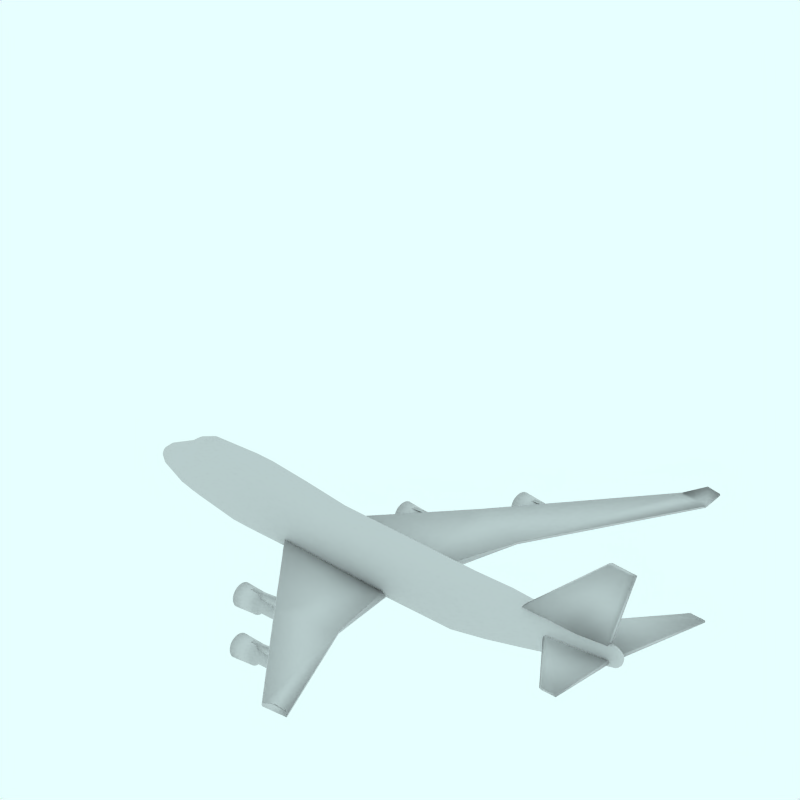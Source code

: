 # Source: Boeing_747_400F.blend  (saved by Blender 2.49.2; exported with 4.5.12 LTS)
import bpy
from mathutils import Matrix  # noqa: F401  (used for matrix-valued properties, if any)

bpy.ops.wm.read_factory_settings(use_empty=True)
scene = bpy.context.scene
scene.name = 'Scene'

# ---- collections
col_collection_1 = bpy.data.collections.new('Collection 1'); scene.collection.children.link(col_collection_1)
col_collection_2 = bpy.data.collections.new('Collection 2'); scene.collection.children.link(col_collection_2)
col_collection_2.hide_render = True
col_collection_2.hide_viewport = True
col_collection_3 = bpy.data.collections.new('Collection 3'); scene.collection.children.link(col_collection_3)
col_collection_3.hide_render = True
col_collection_3.hide_viewport = True
col_collection_4 = bpy.data.collections.new('Collection 4'); scene.collection.children.link(col_collection_4)
col_collection_4.hide_render = True
col_collection_4.hide_viewport = True

# ---- materials (node trees are filled in below, after node groups)
mat_transparent = bpy.data.materials.new('Transparent')
mat_transparent.alpha_threshold = 0.0
mat_transparent.preview_render_type = 'FLAT'
mat_transparent.roughness = 0.5

# ---- material node trees

# ---- world
world_world = bpy.data.worlds.new('World'); scene.world = world_world
world_world.color = (0.9059, 1.0, 1.0)
world_world.use_sun_shadow = False
world_world.sun_shadow_jitter_overblur = 0.0
world_world.cycles.sampling_method = 'MANUAL'
world_world.cycles.sample_map_resolution = 256

# ---- cameras
cam_camera_001 = bpy.data.cameras.new('Camera.001')
cam_camera_001.type = 'ORTHO'
cam_camera_001.passepartout_alpha = 0.2
cam_camera_001.clip_end = 100.0
cam_camera_001.lens = 35.0
cam_camera_001.ortho_scale = 12.0
cam_camera_001.display_size = 5.91
cam_camera_001.show_passepartout = False
cam_camera_001.show_safe_areas = True
cam_camera_001.dof.focus_distance = 0.0
cam_camera_001.dof.aperture_fstop = 128.0

# ---- lights
light_lamp = bpy.data.lights.new('Lamp', 'SUN')
light_lamp.transmission_factor = 0.0
light_lamp.angle = 1.571
light_lamp.energy = 0.028
light_lamp.shadow_buffer_clip_start = 0.5
light_lamp.shadow_soft_size = 1.0
light_lamp.shadow_cascade_max_distance = 1000.0
light_lamp.cycles.use_multiple_importance_sampling = False

# ---- meshes
me_cube_004 = bpy.data.meshes.new('Cube.004')
me_cube_004.from_pydata([(0.9529, 3.01, 0.3991), (-0.3163, 3.01, 0.2224), (0.9529, 3.01, 0.4663), (-0.3163, 3.01, 0.3983), (0.9529, 2.951, 0.3991), (-0.3163, 2.951, 0.2224), (0.9529, 2.951, 0.4663), (-0.3163, 2.951, 0.3983), (0.4198, 3.01, 0.2224), (0.4198, 3.01, 0.4663), (0.4198, 2.951, 0.2224), (0.4198, 2.951, 0.4663)], [], [(4, 0, 2, 6), (7, 3, 1, 5), (0, 8, 9, 2), (8, 1, 3, 9), (8, 0, 4, 10), (10, 5, 1, 8), (7, 11, 9, 3), (11, 6, 2, 9)])
me_cube_004.polygons.foreach_set('use_smooth', [True] * 8)
me_cube_004.use_remesh_preserve_volume = False
me_cube_004.use_remesh_preserve_attributes = False
me_cube_004.use_mirror_vertex_groups = False
me_cube_004.update()
me_cube_003 = bpy.data.meshes.new('Cube.003')
me_cube_003.from_pydata([(-0.3045, 1.743, 0.27), (-1.574, 1.743, 0.09332), (-0.3045, 1.743, 0.3372), (-1.574, 1.743, 0.2692), (-0.3045, 1.684, 0.27), (-1.574, 1.684, 0.09332), (-0.3045, 1.684, 0.3372), (-1.574, 1.684, 0.2692), (-0.8375, 1.743, 0.09332), (-0.8375, 1.743, 0.3372), (-0.8375, 1.684, 0.09332), (-0.8375, 1.684, 0.3372)], [], [(4, 0, 2, 6), (7, 3, 1, 5), (0, 8, 9, 2), (8, 1, 3, 9), (8, 0, 4, 10), (10, 5, 1, 8), (7, 11, 9, 3), (11, 6, 2, 9)])
me_cube_003.polygons.foreach_set('use_smooth', [True] * 8)
me_cube_003.use_remesh_preserve_volume = False
me_cube_003.use_remesh_preserve_attributes = False
me_cube_003.use_mirror_vertex_groups = False
me_cube_003.update()
me_cylinder_002 = bpy.data.meshes.new('Cylinder.002')
me_cylinder_002.from_pydata([(-0.1268, 3.086, -0.4307), (-0.1089, 3.065, -0.4307), (-0.0956, 3.04, -0.4307), (-0.08741, 3.013, -0.4307), (-0.08464, 2.985, -0.4307), (-0.08741, 2.956, -0.4307), (-0.0956, 2.929, -0.4307), (-0.1089, 2.905, -0.4307), (-0.1268, 2.883, -0.4307), (-0.1486, 2.865, -0.4307), (-0.1735, 2.852, -0.4307), (-0.2005, 2.843, -0.4307), (-0.2286, 2.841, -0.4307), (-0.2567, 2.843, -0.4307), (-0.2837, 2.852, -0.4307), (-0.3086, 2.865, -0.4307), (-0.3305, 2.883, -0.4307), (-0.3484, 2.905, -0.4307), (-0.3617, 2.929, -0.4307), (-0.3699, 2.956, -0.4307), (-0.3726, 2.985, -0.4307), (-0.3699, 3.013, -0.4307), (-0.3617, 3.04, -0.4307), (-0.3484, 3.065, -0.4307), (-0.3305, 3.086, -0.4307), (-0.3086, 3.104, -0.4307), (-0.2837, 3.118, -0.4307), (-0.2567, 3.126, -0.4307), (-0.2286, 3.129, -0.4307), (-0.2005, 3.126, -0.4307), (-0.1735, 3.118, -0.4307), (-0.1486, 3.104, -0.4307), (-0.124, 3.055, 0.3995), (-0.1115, 3.04, 0.3995), (-0.1023, 3.023, 0.3995), (-0.09659, 3.004, 0.3995), (-0.09467, 2.985, 0.3995), (-0.09659, 2.965, 0.3995), (-0.1023, 2.946, 0.3995), (-0.1115, 2.929, 0.3995), (-0.124, 2.914, 0.3995), (-0.1391, 2.901, 0.3995), (-0.1564, 2.892, 0.3995), (-0.1752, 2.887, 0.3995), (-0.1947, 2.885, 0.3995), (-0.2142, 2.887, 0.3995), (-0.2329, 2.892, 0.3995), (-0.2502, 2.901, 0.3995), (-0.2654, 2.914, 0.3995), (-0.2778, 2.929, 0.3995), (-0.2871, 2.946, 0.3995), (-0.2927, 2.965, 0.3995), (-0.2947, 2.985, 0.3995), (-0.2927, 3.004, 0.3995), (-0.2871, 3.023, 0.3995), (-0.2778, 3.04, 0.3995), (-0.2654, 3.055, 0.3995), (-0.2502, 3.068, 0.3995), (-0.2329, 3.077, 0.3995), (-0.2142, 3.083, 0.3995), (-0.1947, 3.085, 0.3995), (-0.1752, 3.083, 0.3995), (-0.1564, 3.077, 0.3995), (-0.1391, 3.068, 0.3995), (-0.1947, 2.985, 0.5693), (-0.07898, 3.085, -0.03568), (-0.1014, 3.112, -0.03568), (-0.06234, 3.053, -0.03568), (-0.0521, 3.02, -0.03568), (-0.04864, 2.985, -0.03568), (-0.0521, 2.949, -0.03568), (-0.06234, 2.916, -0.03568), (-0.07898, 2.885, -0.03568), (-0.1014, 2.857, -0.03568), (-0.1286, 2.835, -0.03568), (-0.1598, 2.818, -0.03568), (-0.1935, 2.808, -0.03568), (-0.2286, 2.805, -0.03568), (-0.2638, 2.808, -0.03568), (-0.2975, 2.818, -0.03568), (-0.3286, 2.835, -0.03568), (-0.3559, 2.857, -0.03568), (-0.3783, 2.885, -0.03568), (-0.3949, 2.916, -0.03568), (-0.4052, 2.949, -0.03568), (-0.4086, 2.985, -0.03568), (-0.4052, 3.02, -0.03568), (-0.3949, 3.053, -0.03568), (-0.3783, 3.085, -0.03568), (-0.3559, 3.112, -0.03568), (-0.3286, 3.134, -0.03568), (-0.2975, 3.151, -0.03568), (-0.2638, 3.161, -0.03568), (-0.2286, 3.165, -0.03568), (-0.1935, 3.161, -0.03568), (-0.1598, 3.151, -0.03568), (-0.1286, 3.134, -0.03568), (-0.1221, 3.051, 0.009697), (-0.137, 3.069, 0.009697), (-0.111, 3.031, 0.009697), (-0.1042, 3.008, 0.009697), (-0.1018, 2.985, 0.009697), (-0.1042, 2.961, 0.009697), (-0.111, 2.939, 0.009697), (-0.1221, 2.918, 0.009697), (-0.137, 2.9, 0.009697), (-0.1552, 2.885, 0.009697), (-0.1759, 2.874, 0.009697), (-0.1984, 2.867, 0.009697), (-0.2218, 2.865, 0.009697), (-0.2453, 2.867, 0.009697), (-0.2678, 2.874, 0.009697), (-0.2885, 2.885, 0.009697), (-0.3067, 2.9, 0.009697), (-0.3216, 2.918, 0.009697), (-0.3327, 2.939, 0.009697), (-0.3395, 2.961, 0.009697), (-0.3418, 2.985, 0.009697), (-0.3395, 3.008, 0.009697), (-0.3327, 3.031, 0.009697), (-0.3216, 3.051, 0.009697), (-0.3067, 3.069, 0.009697), (-0.2885, 3.084, 0.009697), (-0.2678, 3.095, 0.009697), (-0.2453, 3.102, 0.009697), (-0.2218, 3.105, 0.009697), (-0.1984, 3.102, 0.009697), (-0.1759, 3.095, 0.009697), (-0.1552, 3.084, 0.009697), (-0.06251, 3.096, -0.4267), (-0.08736, 3.126, -0.4267), (-0.04405, 3.061, -0.4267), (-0.03268, 3.024, -0.4267), (-0.02884, 2.985, -0.4267), (-0.03268, 2.946, -0.4267), (-0.04405, 2.908, -0.4267), (-0.06251, 2.874, -0.4267), (-0.08736, 2.843, -0.4267), (-0.1176, 2.818, -0.4267), (-0.1522, 2.8, -0.4267), (-0.1897, 2.789, -0.4267), (-0.2286, 2.785, -0.4267), (-0.2676, 2.789, -0.4267), (-0.3051, 2.8, -0.4267), (-0.3396, 2.818, -0.4267), (-0.3699, 2.843, -0.4267), (-0.3948, 2.874, -0.4267), (-0.4132, 2.908, -0.4267), (-0.4246, 2.946, -0.4267), (-0.4284, 2.985, -0.4267), (-0.4246, 3.024, -0.4267), (-0.4132, 3.061, -0.4267), (-0.3948, 3.096, -0.4267), (-0.3699, 3.126, -0.4267), (-0.3396, 3.151, -0.4267), (-0.3051, 3.169, -0.4267), (-0.2676, 3.181, -0.4267), (-0.2286, 3.184, -0.4267), (-0.1897, 3.181, -0.4267), (-0.1522, 3.169, -0.4267), (-0.1176, 3.151, -0.4267), (-0.2286, 2.985, -0.3868), (-0.1486, 3.104, -0.3868), (-0.1735, 3.118, -0.3868), (-0.2005, 3.126, -0.3868), (-0.2286, 3.129, -0.3868), (-0.2567, 3.126, -0.3868), (-0.2837, 3.118, -0.3868), (-0.3086, 3.104, -0.3868), (-0.3305, 3.086, -0.3868), (-0.3484, 3.065, -0.3868), (-0.3617, 3.04, -0.3868), (-0.3699, 3.013, -0.3868), (-0.3726, 2.985, -0.3868), (-0.3699, 2.956, -0.3868), (-0.3617, 2.929, -0.3868), (-0.3484, 2.905, -0.3868), (-0.3305, 2.883, -0.3868), (-0.3086, 2.865, -0.3868), (-0.2837, 2.852, -0.3868), (-0.2567, 2.843, -0.3868), (-0.2286, 2.841, -0.3868), (-0.2005, 2.843, -0.3868), (-0.1735, 2.852, -0.3868), (-0.1486, 2.865, -0.3868), (-0.1268, 2.883, -0.3868), (-0.1089, 2.905, -0.3868), (-0.0956, 2.929, -0.3868), (-0.08741, 2.956, -0.3868), (-0.08464, 2.985, -0.3868), (-0.08741, 3.013, -0.3868), (-0.0956, 3.04, -0.3868), (-0.1089, 3.065, -0.3868), (-0.1268, 3.086, -0.3868)], [], [(64, 33, 32), (64, 34, 33), (64, 35, 34), (64, 36, 35), (64, 37, 36), (64, 38, 37), (64, 39, 38), (64, 40, 39), (64, 41, 40), (64, 42, 41), (64, 43, 42), (64, 44, 43), (64, 45, 44), (64, 46, 45), (64, 47, 46), (64, 48, 47), (64, 49, 48), (64, 50, 49), (64, 51, 50), (64, 52, 51), (64, 53, 52), (64, 54, 53), (64, 55, 54), (64, 56, 55), (64, 57, 56), (64, 58, 57), (64, 59, 58), (64, 60, 59), (64, 61, 60), (64, 62, 61), (64, 63, 62), (64, 32, 63), (66, 98, 97, 65), (98, 32, 33, 97), (65, 97, 99, 67), (97, 33, 34, 99), (67, 99, 100, 68), (99, 34, 35, 100), (68, 100, 101, 69), (100, 35, 36, 101), (69, 101, 102, 70), (101, 36, 37, 102), (70, 102, 103, 71), (102, 37, 38, 103), (71, 103, 104, 72), (103, 38, 39, 104), (72, 104, 105, 73), (104, 39, 40, 105), (73, 105, 106, 74), (105, 40, 41, 106), (74, 106, 107, 75), (106, 41, 42, 107), (75, 107, 108, 76), (107, 42, 43, 108), (76, 108, 109, 77), (108, 43, 44, 109), (77, 109, 110, 78), (109, 44, 45, 110), (78, 110, 111, 79), (110, 45, 46, 111), (79, 111, 112, 80), (111, 46, 47, 112), (80, 112, 113, 81), (112, 47, 48, 113), (81, 113, 114, 82), (113, 48, 49, 114), (82, 114, 115, 83), (114, 49, 50, 115), (83, 115, 116, 84), (115, 50, 51, 116), (84, 116, 117, 85), (116, 51, 52, 117), (85, 117, 118, 86), (117, 52, 53, 118), (86, 118, 119, 87), (118, 53, 54, 119), (87, 119, 120, 88), (119, 54, 55, 120), (88, 120, 121, 89), (120, 55, 56, 121), (89, 121, 122, 90), (121, 56, 57, 122), (90, 122, 123, 91), (122, 57, 58, 123), (91, 123, 124, 92), (123, 58, 59, 124), (92, 124, 125, 93), (124, 59, 60, 125), (93, 125, 126, 94), (125, 60, 61, 126), (94, 126, 127, 95), (126, 61, 62, 127), (95, 127, 128, 96), (127, 62, 63, 128), (32, 98, 128, 63), (98, 66, 96, 128), (0, 130, 129, 1), (130, 66, 65, 129), (1, 129, 131, 2), (129, 65, 67, 131), (2, 131, 132, 3), (131, 67, 68, 132), (3, 132, 133, 4), (132, 68, 69, 133), (4, 133, 134, 5), (133, 69, 70, 134), (5, 134, 135, 6), (134, 70, 71, 135), (6, 135, 136, 7), (135, 71, 72, 136), (7, 136, 137, 8), (136, 72, 73, 137), (8, 137, 138, 9), (137, 73, 74, 138), (9, 138, 139, 10), (138, 74, 75, 139), (10, 139, 140, 11), (139, 75, 76, 140), (11, 140, 141, 12), (140, 76, 77, 141), (12, 141, 142, 13), (141, 77, 78, 142), (13, 142, 143, 14), (142, 78, 79, 143), (14, 143, 144, 15), (143, 79, 80, 144), (15, 144, 145, 16), (144, 80, 81, 145), (16, 145, 146, 17), (145, 81, 82, 146), (17, 146, 147, 18), (146, 82, 83, 147), (18, 147, 148, 19), (147, 83, 84, 148), (19, 148, 149, 20), (148, 84, 85, 149), (20, 149, 150, 21), (149, 85, 86, 150), (21, 150, 151, 22), (150, 86, 87, 151), (22, 151, 152, 23), (151, 87, 88, 152), (23, 152, 153, 24), (152, 88, 89, 153), (24, 153, 154, 25), (153, 89, 90, 154), (25, 154, 155, 26), (154, 90, 91, 155), (26, 155, 156, 27), (155, 91, 92, 156), (27, 156, 157, 28), (156, 92, 93, 157), (28, 157, 158, 29), (157, 93, 94, 158), (29, 158, 159, 30), (158, 94, 95, 159), (30, 159, 160, 31), (159, 95, 96, 160), (66, 130, 160, 96), (130, 0, 31, 160), (31, 0, 193, 162), (30, 31, 162, 163), (29, 30, 163, 164), (28, 29, 164, 165), (27, 28, 165, 166), (26, 27, 166, 167), (25, 26, 167, 168), (24, 25, 168, 169), (23, 24, 169, 170), (22, 23, 170, 171), (21, 22, 171, 172), (20, 21, 172, 173), (19, 20, 173, 174), (18, 19, 174, 175), (17, 18, 175, 176), (16, 17, 176, 177), (15, 16, 177, 178), (14, 15, 178, 179), (13, 14, 179, 180), (12, 13, 180, 181), (11, 12, 181, 182), (10, 11, 182, 183), (9, 10, 183, 184), (8, 9, 184, 185), (7, 8, 185, 186), (6, 7, 186, 187), (5, 6, 187, 188), (4, 5, 188, 189), (3, 4, 189, 190), (2, 3, 190, 191), (1, 2, 191, 192), (0, 1, 192, 193), (161, 193, 192), (161, 192, 191), (161, 191, 190), (161, 190, 189), (161, 189, 188), (161, 188, 187), (161, 187, 186), (161, 186, 185), (161, 185, 184), (161, 184, 183), (161, 183, 182), (161, 182, 181), (161, 181, 180), (161, 180, 179), (161, 179, 178), (161, 178, 177), (161, 177, 176), (161, 176, 175), (161, 175, 174), (161, 174, 173), (161, 173, 172), (161, 172, 171), (161, 171, 170), (161, 170, 169), (161, 169, 168), (161, 168, 167), (161, 167, 166), (161, 166, 165), (161, 165, 164), (161, 164, 163), (161, 163, 162), (162, 193, 161)])
me_cylinder_002.polygons.foreach_set('use_smooth', [True] * 224)
me_cylinder_002.use_remesh_preserve_volume = False
me_cylinder_002.use_remesh_preserve_attributes = False
me_cylinder_002.use_mirror_vertex_groups = False
me_cylinder_002.update()
me_cylinder_001 = bpy.data.meshes.new('Cylinder.001')
me_cylinder_001.from_pydata([(0.007524, 1.816, -1.636), (0.02543, 1.794, -1.636), (0.03874, 1.769, -1.636), (0.04693, 1.742, -1.636), (0.0497, 1.714, -1.636), (0.04693, 1.686, -1.636), (0.03874, 1.659, -1.636), (0.02543, 1.634, -1.636), (0.007524, 1.612, -1.636), (-0.0143, 1.594, -1.636), (-0.03919, 1.581, -1.636), (-0.06621, 1.573, -1.636), (-0.0943, 1.57, -1.636), (-0.1224, 1.573, -1.636), (-0.1494, 1.581, -1.636), (-0.1743, 1.594, -1.636), (-0.1961, 1.612, -1.636), (-0.214, 1.634, -1.636), (-0.2273, 1.659, -1.636), (-0.2355, 1.686, -1.636), (-0.2383, 1.714, -1.636), (-0.2355, 1.742, -1.636), (-0.2273, 1.769, -1.636), (-0.214, 1.794, -1.636), (-0.1961, 1.816, -1.636), (-0.1743, 1.834, -1.636), (-0.1494, 1.847, -1.636), (-0.1224, 1.855, -1.636), (-0.0943, 1.858, -1.636), (-0.06621, 1.855, -1.636), (-0.03919, 1.847, -1.636), (-0.0143, 1.834, -1.636), (0.01038, 1.785, -0.806), (0.02282, 1.769, -0.806), (0.03206, 1.752, -0.806), (0.03775, 1.733, -0.806), (0.03967, 1.714, -0.806), (0.03775, 1.694, -0.806), (0.03206, 1.676, -0.806), (0.02282, 1.658, -0.806), (0.01038, 1.643, -0.806), (-0.004769, 1.631, -0.806), (-0.02206, 1.621, -0.806), (-0.04082, 1.616, -0.806), (-0.06033, 1.614, -0.806), (-0.07984, 1.616, -0.806), (-0.09859, 1.621, -0.806), (-0.1159, 1.631, -0.806), (-0.131, 1.643, -0.806), (-0.1435, 1.658, -0.806), (-0.1527, 1.676, -0.806), (-0.1584, 1.694, -0.806), (-0.1603, 1.714, -0.806), (-0.1584, 1.733, -0.806), (-0.1527, 1.752, -0.806), (-0.1435, 1.769, -0.806), (-0.131, 1.785, -0.806), (-0.1159, 1.797, -0.806), (-0.0986, 1.806, -0.806), (-0.07984, 1.812, -0.806), (-0.06033, 1.814, -0.806), (-0.04082, 1.812, -0.806), (-0.02206, 1.806, -0.806), (-0.00477, 1.797, -0.806), (-0.06033, 1.714, -0.6362), (0.05537, 1.814, -1.241), (0.03298, 1.841, -1.241), (0.072, 1.783, -1.241), (0.08224, 1.749, -1.241), (0.0857, 1.714, -1.241), (0.08224, 1.679, -1.241), (0.072, 1.645, -1.241), (0.05536, 1.614, -1.241), (0.03298, 1.587, -1.241), (0.005703, 1.564, -1.241), (-0.02542, 1.548, -1.241), (-0.05918, 1.537, -1.241), (-0.0943, 1.534, -1.241), (-0.1294, 1.537, -1.241), (-0.1632, 1.548, -1.241), (-0.1943, 1.564, -1.241), (-0.2216, 1.587, -1.241), (-0.244, 1.614, -1.241), (-0.2606, 1.645, -1.241), (-0.2708, 1.679, -1.241), (-0.2743, 1.714, -1.241), (-0.2708, 1.749, -1.241), (-0.2606, 1.783, -1.241), (-0.244, 1.814, -1.241), (-0.2216, 1.841, -1.241), (-0.1943, 1.864, -1.241), (-0.1632, 1.88, -1.241), (-0.1294, 1.89, -1.241), (-0.0943, 1.894, -1.241), (-0.05918, 1.89, -1.241), (-0.02542, 1.88, -1.241), (0.005703, 1.864, -1.241), (0.01227, 1.781, -1.196), (-0.002652, 1.799, -1.196), (0.02336, 1.76, -1.196), (0.03019, 1.737, -1.196), (0.0325, 1.714, -1.196), (0.03019, 1.69, -1.196), (0.02336, 1.668, -1.196), (0.01227, 1.647, -1.196), (-0.002652, 1.629, -1.196), (-0.02084, 1.614, -1.196), (-0.04158, 1.603, -1.196), (-0.06409, 1.596, -1.196), (-0.0875, 1.594, -1.196), (-0.1109, 1.596, -1.196), (-0.1334, 1.603, -1.196), (-0.1542, 1.614, -1.196), (-0.1724, 1.629, -1.196), (-0.1873, 1.647, -1.196), (-0.1984, 1.668, -1.196), (-0.2052, 1.69, -1.196), (-0.2075, 1.714, -1.196), (-0.2052, 1.737, -1.196), (-0.1984, 1.76, -1.196), (-0.1873, 1.781, -1.196), (-0.1724, 1.799, -1.196), (-0.1542, 1.814, -1.196), (-0.1334, 1.825, -1.196), (-0.1109, 1.832, -1.196), (-0.08751, 1.834, -1.196), (-0.06409, 1.832, -1.196), (-0.04158, 1.825, -1.196), (-0.02084, 1.814, -1.196), (0.07183, 1.825, -1.632), (0.04698, 1.855, -1.632), (0.09029, 1.79, -1.632), (0.1017, 1.753, -1.632), (0.1055, 1.714, -1.632), (0.1017, 1.675, -1.632), (0.09029, 1.637, -1.632), (0.07183, 1.603, -1.632), (0.04698, 1.573, -1.632), (0.0167, 1.548, -1.632), (-0.01784, 1.529, -1.632), (-0.05532, 1.518, -1.632), (-0.0943, 1.514, -1.632), (-0.1333, 1.518, -1.632), (-0.1708, 1.529, -1.632), (-0.2053, 1.548, -1.632), (-0.2356, 1.573, -1.632), (-0.2604, 1.603, -1.632), (-0.2789, 1.637, -1.632), (-0.2903, 1.675, -1.632), (-0.2941, 1.714, -1.632), (-0.2903, 1.753, -1.632), (-0.2789, 1.79, -1.632), (-0.2604, 1.825, -1.632), (-0.2356, 1.855, -1.632), (-0.2053, 1.88, -1.632), (-0.1708, 1.898, -1.632), (-0.1333, 1.91, -1.632), (-0.0943, 1.914, -1.632), (-0.05532, 1.91, -1.632), (-0.01784, 1.898, -1.632), (0.0167, 1.88, -1.632), (-0.0943, 1.714, -1.592), (-0.0143, 1.834, -1.592), (-0.03919, 1.847, -1.592), (-0.06621, 1.855, -1.592), (-0.0943, 1.858, -1.592), (-0.1224, 1.855, -1.592), (-0.1494, 1.847, -1.592), (-0.1743, 1.834, -1.592), (-0.1961, 1.816, -1.592), (-0.214, 1.794, -1.592), (-0.2273, 1.769, -1.592), (-0.2355, 1.742, -1.592), (-0.2383, 1.714, -1.592), (-0.2355, 1.686, -1.592), (-0.2273, 1.659, -1.592), (-0.214, 1.634, -1.592), (-0.1961, 1.612, -1.592), (-0.1743, 1.594, -1.592), (-0.1494, 1.581, -1.592), (-0.1224, 1.573, -1.592), (-0.0943, 1.57, -1.592), (-0.06621, 1.573, -1.592), (-0.03919, 1.581, -1.592), (-0.0143, 1.594, -1.592), (0.007524, 1.612, -1.592), (0.02543, 1.634, -1.592), (0.03874, 1.659, -1.592), (0.04693, 1.686, -1.592), (0.0497, 1.714, -1.592), (0.04693, 1.742, -1.592), (0.03874, 1.769, -1.592), (0.02543, 1.794, -1.592), (0.007524, 1.816, -1.592)], [], [(64, 33, 32), (64, 34, 33), (64, 35, 34), (64, 36, 35), (64, 37, 36), (64, 38, 37), (64, 39, 38), (64, 40, 39), (64, 41, 40), (64, 42, 41), (64, 43, 42), (64, 44, 43), (64, 45, 44), (64, 46, 45), (64, 47, 46), (64, 48, 47), (64, 49, 48), (64, 50, 49), (64, 51, 50), (64, 52, 51), (64, 53, 52), (64, 54, 53), (64, 55, 54), (64, 56, 55), (64, 57, 56), (64, 58, 57), (64, 59, 58), (64, 60, 59), (64, 61, 60), (64, 62, 61), (64, 63, 62), (64, 32, 63), (66, 98, 97, 65), (98, 32, 33, 97), (65, 97, 99, 67), (97, 33, 34, 99), (67, 99, 100, 68), (99, 34, 35, 100), (68, 100, 101, 69), (100, 35, 36, 101), (69, 101, 102, 70), (101, 36, 37, 102), (70, 102, 103, 71), (102, 37, 38, 103), (71, 103, 104, 72), (103, 38, 39, 104), (72, 104, 105, 73), (104, 39, 40, 105), (73, 105, 106, 74), (105, 40, 41, 106), (74, 106, 107, 75), (106, 41, 42, 107), (75, 107, 108, 76), (107, 42, 43, 108), (76, 108, 109, 77), (108, 43, 44, 109), (77, 109, 110, 78), (109, 44, 45, 110), (78, 110, 111, 79), (110, 45, 46, 111), (79, 111, 112, 80), (111, 46, 47, 112), (80, 112, 113, 81), (112, 47, 48, 113), (81, 113, 114, 82), (113, 48, 49, 114), (82, 114, 115, 83), (114, 49, 50, 115), (83, 115, 116, 84), (115, 50, 51, 116), (84, 116, 117, 85), (116, 51, 52, 117), (85, 117, 118, 86), (117, 52, 53, 118), (86, 118, 119, 87), (118, 53, 54, 119), (87, 119, 120, 88), (119, 54, 55, 120), (88, 120, 121, 89), (120, 55, 56, 121), (89, 121, 122, 90), (121, 56, 57, 122), (90, 122, 123, 91), (122, 57, 58, 123), (91, 123, 124, 92), (123, 58, 59, 124), (92, 124, 125, 93), (124, 59, 60, 125), (93, 125, 126, 94), (125, 60, 61, 126), (94, 126, 127, 95), (126, 61, 62, 127), (95, 127, 128, 96), (127, 62, 63, 128), (32, 98, 128, 63), (98, 66, 96, 128), (0, 130, 129, 1), (130, 66, 65, 129), (1, 129, 131, 2), (129, 65, 67, 131), (2, 131, 132, 3), (131, 67, 68, 132), (3, 132, 133, 4), (132, 68, 69, 133), (4, 133, 134, 5), (133, 69, 70, 134), (5, 134, 135, 6), (134, 70, 71, 135), (6, 135, 136, 7), (135, 71, 72, 136), (7, 136, 137, 8), (136, 72, 73, 137), (8, 137, 138, 9), (137, 73, 74, 138), (9, 138, 139, 10), (138, 74, 75, 139), (10, 139, 140, 11), (139, 75, 76, 140), (11, 140, 141, 12), (140, 76, 77, 141), (12, 141, 142, 13), (141, 77, 78, 142), (13, 142, 143, 14), (142, 78, 79, 143), (14, 143, 144, 15), (143, 79, 80, 144), (15, 144, 145, 16), (144, 80, 81, 145), (16, 145, 146, 17), (145, 81, 82, 146), (17, 146, 147, 18), (146, 82, 83, 147), (18, 147, 148, 19), (147, 83, 84, 148), (19, 148, 149, 20), (148, 84, 85, 149), (20, 149, 150, 21), (149, 85, 86, 150), (21, 150, 151, 22), (150, 86, 87, 151), (22, 151, 152, 23), (151, 87, 88, 152), (23, 152, 153, 24), (152, 88, 89, 153), (24, 153, 154, 25), (153, 89, 90, 154), (25, 154, 155, 26), (154, 90, 91, 155), (26, 155, 156, 27), (155, 91, 92, 156), (27, 156, 157, 28), (156, 92, 93, 157), (28, 157, 158, 29), (157, 93, 94, 158), (29, 158, 159, 30), (158, 94, 95, 159), (30, 159, 160, 31), (159, 95, 96, 160), (66, 130, 160, 96), (130, 0, 31, 160), (31, 0, 193, 162), (30, 31, 162, 163), (29, 30, 163, 164), (28, 29, 164, 165), (27, 28, 165, 166), (26, 27, 166, 167), (25, 26, 167, 168), (24, 25, 168, 169), (23, 24, 169, 170), (22, 23, 170, 171), (21, 22, 171, 172), (20, 21, 172, 173), (19, 20, 173, 174), (18, 19, 174, 175), (17, 18, 175, 176), (16, 17, 176, 177), (15, 16, 177, 178), (14, 15, 178, 179), (13, 14, 179, 180), (12, 13, 180, 181), (11, 12, 181, 182), (10, 11, 182, 183), (9, 10, 183, 184), (8, 9, 184, 185), (7, 8, 185, 186), (6, 7, 186, 187), (5, 6, 187, 188), (4, 5, 188, 189), (3, 4, 189, 190), (2, 3, 190, 191), (1, 2, 191, 192), (0, 1, 192, 193), (161, 193, 192), (161, 192, 191), (161, 191, 190), (161, 190, 189), (161, 189, 188), (161, 188, 187), (161, 187, 186), (161, 186, 185), (161, 185, 184), (161, 184, 183), (161, 183, 182), (161, 182, 181), (161, 181, 180), (161, 180, 179), (161, 179, 178), (161, 178, 177), (161, 177, 176), (161, 176, 175), (161, 175, 174), (161, 174, 173), (161, 173, 172), (161, 172, 171), (161, 171, 170), (161, 170, 169), (161, 169, 168), (161, 168, 167), (161, 167, 166), (161, 166, 165), (161, 165, 164), (161, 164, 163), (161, 163, 162), (162, 193, 161)])
me_cylinder_001.polygons.foreach_set('use_smooth', [True] * 224)
me_cylinder_001.use_remesh_preserve_volume = False
me_cylinder_001.use_remesh_preserve_attributes = False
me_cylinder_001.use_mirror_vertex_groups = False
me_cylinder_001.update()
me_cube_002 = bpy.data.meshes.new('Cube.002')
me_cube_002.from_pydata([(4.414, 0.05003, 0.9217), (2.604, 0.1172, 0.9217), (5.001, 0.03083, 2.416), (4.465, 0.04043, 2.416), (4.414, -2.98e-08, 0.9217), (2.576, 2.682e-07, 0.9217), (5.001, -5.662e-07, 2.416), (4.438, 1.788e-07, 2.416), (3.789, 0.1109, 0.9217), (4.81, 0.0341, 2.416), (3.789, 7.153e-08, 0.9217), (4.81, -3.129e-07, 2.416)], [], [(4, 0, 2, 6), (7, 3, 1, 5), (0, 8, 9, 2), (8, 1, 3, 9), (8, 0, 4, 10), (10, 5, 1, 8), (7, 11, 9, 3), (11, 6, 2, 9)])
me_cube_002.polygons.foreach_set('use_smooth', [True] * 8)
me_cube_002.use_remesh_preserve_volume = False
me_cube_002.use_remesh_preserve_attributes = False
me_cube_002.use_mirror_vertex_groups = False
me_cube_002.update()
me_cube_001 = bpy.data.meshes.new('Cube.001')
me_cube_001.from_pydata([(4.887, 1.584, 0.9275), (4.493, 0.05005, 0.719), (3.131, 0.05005, 0.6861), (4.577, 1.584, 0.9275), (4.887, 1.584, 0.9616), (4.493, 0.05005, 0.7861), (3.131, 0.05005, 0.808), (4.577, 1.584, 0.9616), (4.493, 0.05005, 0.7489), (4.887, 1.584, 0.9451), (3.09, 0.05005, 0.7489), (4.536, 1.584, 0.9451)], [], [(0, 1, 2, 3), (4, 7, 6, 5), (0, 9, 8, 1), (9, 4, 5, 8), (1, 8, 10, 2), (8, 5, 6, 10), (2, 10, 11, 3), (10, 6, 7, 11), (4, 9, 11, 7), (9, 0, 3, 11)])
me_cube_001.polygons.foreach_set('use_smooth', [True] * 10)
me_cube_001.use_remesh_preserve_volume = False
me_cube_001.use_remesh_preserve_attributes = False
me_cube_001.use_mirror_vertex_groups = False
me_cube_001.update()
me_cube = bpy.data.meshes.new('Cube')
me_cube.from_pydata([(2.185, 4.602, 0.7878), (-0.03617, 0.1706, 0.1309), (-2.242, 0.1706, 0.06081), (1.928, 4.602, 0.7761), (2.185, 4.602, 0.8153), (-0.03617, 0.1706, 0.2886), (-2.242, 0.1706, 0.3742), (1.928, 4.602, 0.8387), (0.5902, 1.893, 0.4012), (-0.4926, 2.166, 0.3895), (0.5902, 1.893, 0.4382), (-0.4926, 2.166, 0.4556), (-0.006462, 0.1706, 0.2117), (2.185, 4.602, 0.801), (-2.257, 0.1706, 0.2112), (1.913, 4.602, 0.8061), (0.5902, 1.893, 0.419), (-0.5081, 2.166, 0.4212), (2.04, 4.444, 0.5829), (1.535, 4.456, 0.5711), (2.04, 4.444, 0.6108), (1.535, 4.456, 0.6339), (2.04, 4.444, 0.5963), (1.52, 4.456, 0.6013)], [], [(8, 1, 2, 9), (11, 6, 5, 10), (1, 12, 14, 2), (12, 5, 6, 14), (4, 13, 15, 7), (13, 0, 3, 15), (5, 12, 16, 10), (12, 1, 8, 16), (11, 17, 14, 6), (17, 9, 2, 14), (0, 18, 19, 3), (18, 8, 9, 19), (7, 21, 20, 4), (21, 11, 10, 20), (18, 0, 13, 22), (22, 16, 8, 18), (4, 20, 22, 13), (20, 10, 16, 22), (15, 23, 21, 7), (23, 17, 11, 21), (3, 19, 23, 15), (19, 9, 17, 23)])
me_cube.polygons.foreach_set('use_smooth', [True] * 22)
me_cube.use_remesh_preserve_volume = False
me_cube.use_remesh_preserve_attributes = False
me_cube.use_mirror_vertex_groups = False
me_cube.update()
me_cylinder_003 = bpy.data.meshes.new('Cylinder.003')
me_cylinder_003.from_pydata([(-0.4455, 0.06109, -4.944), (-0.4336, 0.048, -4.944), (-0.4247, 0.03306, -4.944), (-0.4192, 0.01686, -4.944), (-0.4174, 1.058e-07, -4.944), (-0.4192, -0.01686, -4.944), (-0.4247, -0.03306, -4.944), (-0.4336, -0.048, -4.944), (-0.4455, -0.06109, -4.944), (-0.4601, -0.07184, -4.944), (-0.4767, -0.07982, -4.944), (-0.4947, -0.08474, -4.944), (-0.5134, -0.0864, -4.944), (-0.5321, -0.08474, -4.944), (-0.5501, -0.07982, -4.944), (-0.5667, -0.07184, -4.944), (-0.5813, -0.06109, -4.944), (-0.5932, -0.048, -4.944), (-0.6021, -0.03306, -4.944), (-0.6076, -0.01686, -4.944), (-0.6094, 1.827e-07, -4.944), (-0.6076, 0.01686, -4.944), (-0.6021, 0.03306, -4.944), (-0.5932, 0.048, -4.944), (-0.5813, 0.06109, -4.944), (-0.5667, 0.07184, -4.944), (-0.5501, 0.07982, -4.944), (-0.5321, 0.08474, -4.944), (-0.5134, 0.0864, -4.944), (-0.4947, 0.08474, -4.944), (-0.4767, 0.07982, -4.944), (-0.4601, 0.07184, -4.944), (-0.8006, 0.03394, 4.708), (-0.7899, 0.02667, 4.708), (-0.7819, 0.01837, 4.708), (-0.777, 0.009364, 4.708), (-0.7753, -1.078e-07, 4.708), (-0.777, -0.009364, 4.708), (-0.7819, -0.01837, 4.708), (-0.7899, -0.02667, 4.708), (-0.8006, -0.03394, 4.708), (-0.8137, -0.03991, 4.708), (-0.8286, -0.04435, 4.708), (-0.8448, -0.04708, 4.708), (-0.8617, -0.048, 4.708), (-0.8786, -0.04708, 4.708), (-0.8948, -0.04435, 4.708), (-0.9097, -0.03991, 4.708), (-0.9228, -0.03394, 4.708), (-0.9335, -0.02667, 4.708), (-0.9415, -0.01837, 4.708), (-0.9464, -0.009365, 4.708), (-0.9481, -1.97e-07, 4.708), (-0.9464, 0.009364, 4.708), (-0.9415, 0.01837, 4.708), (-0.9335, 0.02667, 4.708), (-0.9228, 0.03394, 4.708), (-0.9097, 0.03991, 4.708), (-0.8948, 0.04435, 4.708), (-0.8786, 0.04708, 4.708), (-0.8617, 0.048, 4.708), (-0.8448, 0.04708, 4.708), (-0.8286, 0.04435, 4.708), (-0.8137, 0.03991, 4.708), (-0.5134, 0.0, -4.992), (-0.8617, 0.0, 4.73), (-0.1143, 0.2667, -1.492), (-0.174, 0.3394, -1.492), (-0.06994, 0.1837, -1.492), (-0.04263, 0.09364, -1.492), (-0.03341, -3.648e-07, -1.492), (-0.04263, -0.09364, -1.492), (-0.06994, -0.1837, -1.492), (-0.1143, -0.2667, -1.492), (-0.174, -0.3394, -1.492), (-0.2467, -0.3991, -1.492), (-0.3297, -0.4435, -1.492), (-0.4198, -0.4708, -1.492), (-0.5134, -0.48, -1.492), (-0.607, -0.4708, -1.492), (-0.6971, -0.4435, -1.492), (-0.7801, -0.3991, -1.492), (-0.8528, -0.3394, -1.492), (-0.9125, -0.2667, -1.492), (-0.9569, -0.1837, -1.492), (-0.9842, -0.09364, -1.492), (-0.9934, -4.127e-07, -1.492), (-0.9842, 0.09364, -1.492), (-0.9569, 0.1837, -1.492), (-0.9125, 0.2667, -1.492), (-0.8528, 0.3394, -1.492), (-0.7801, 0.3991, -1.492), (-0.6971, 0.4435, -1.492), (-0.607, 0.4708, -1.492), (-0.5134, 0.48, -1.492), (-0.4198, 0.4708, -1.492), (-0.3297, 0.4435, -1.492), (-0.2467, 0.3991, -1.492), (-0.1143, 0.2667, 1.339), (-0.174, 0.3394, 1.339), (-0.06994, 0.1837, 1.339), (-0.04263, 0.09364, 1.339), (-0.0334, -6.891e-07, 1.339), (-0.04263, -0.09364, 1.339), (-0.06994, -0.1837, 1.339), (-0.1143, -0.2667, 1.339), (-0.174, -0.3394, 1.339), (-0.2467, -0.3991, 1.339), (-0.3297, -0.4435, 1.339), (-0.4198, -0.4708, 1.339), (-0.5134, -0.48, 1.339), (-0.607, -0.4708, 1.339), (-0.6971, -0.4435, 1.339), (-0.7801, -0.3991, 1.339), (-0.8528, -0.3394, 1.339), (-0.9125, -0.2667, 1.339), (-0.9569, -0.1837, 1.339), (-0.9842, -0.09364, 1.339), (-0.9934, -1.121e-06, 1.339), (-0.9842, 0.09364, 1.339), (-0.9569, 0.1837, 1.339), (-0.9125, 0.2667, 1.339), (-0.8528, 0.3394, 1.339), (-0.7801, 0.3991, 1.339), (-0.6971, 0.4435, 1.339), (-0.6071, 0.4708, 1.339), (-0.5134, 0.48, 1.339), (-0.4198, 0.4708, 1.339), (-0.3297, 0.4435, 1.339), (-0.2467, 0.3991, 1.339), (-0.2441, 0.2667, 2.068), (-0.2956, 0.3394, 2.068), (-0.2058, 0.1837, 2.068), (-0.1823, 0.09364, 2.068), (-0.1743, -7.727e-07, 2.068), (-0.1823, -0.09364, 2.068), (-0.2058, -0.1837, 2.068), (-0.2441, -0.2667, 2.068), (-0.2956, -0.3394, 2.068), (-0.3583, -0.3991, 2.068), (-0.4299, -0.4435, 2.068), (-0.5075, -0.4708, 2.068), (-0.5883, -0.48, 2.068), (-0.669, -0.4708, 2.068), (-0.7467, -0.4435, 2.068), (-0.8183, -0.3991, 2.068), (-0.881, -0.3394, 2.068), (-0.9325, -0.2667, 2.068), (-0.9707, -0.1837, 2.068), (-0.9943, -0.09364, 2.068), (-1.002, -1.304e-06, 2.068), (-0.9943, 0.09364, 2.068), (-0.9707, 0.1837, 2.068), (-0.9325, 0.2667, 2.068), (-0.881, 0.3394, 2.068), (-0.8183, 0.3991, 2.068), (-0.7467, 0.4435, 2.068), (-0.669, 0.4708, 2.068), (-0.5883, 0.48, 2.068), (-0.5075, 0.4708, 2.068), (-0.4299, 0.4435, 2.068), (-0.3583, 0.3991, 2.068), (-0.3792, 0.2133, 2.827), (-0.4221, 0.2715, 2.827), (-0.3473, 0.1469, 2.827), (-0.3276, 0.07491, 2.827), (-0.321, -6.877e-07, 2.827), (-0.3276, -0.07492, 2.827), (-0.3473, -0.147, 2.827), (-0.3792, -0.2133, 2.827), (-0.4221, -0.2715, 2.827), (-0.4744, -0.3193, 2.827), (-0.5341, -0.3548, 2.827), (-0.5989, -0.3766, 2.827), (-0.6662, -0.384, 2.827), (-0.7336, -0.3766, 2.827), (-0.7983, -0.3548, 2.827), (-0.858, -0.3193, 2.827), (-0.9103, -0.2715, 2.827), (-0.9533, -0.2133, 2.827), (-0.9852, -0.147, 2.827), (-1.005, -0.07492, 2.827), (-1.011, -1.195e-06, 2.827), (-1.005, 0.07491, 2.827), (-0.9852, 0.1469, 2.827), (-0.9533, 0.2133, 2.827), (-0.9103, 0.2715, 2.827), (-0.858, 0.3193, 2.827), (-0.7983, 0.3548, 2.827), (-0.7336, 0.3766, 2.827), (-0.6662, 0.384, 2.827), (-0.5989, 0.3766, 2.827), (-0.5341, 0.3548, 2.827), (-0.4744, 0.3193, 2.827), (-0.7162, 0.036, 4.635), (-0.7365, 0.04582, 4.635), (-0.7011, 0.0248, 4.635), (-0.6918, 0.01264, 4.635), (-0.6886, -1.368e-07, 4.635), (-0.6918, -0.01264, 4.635), (-0.7011, -0.0248, 4.635), (-0.7162, -0.036, 4.635), (-0.7365, -0.04582, 4.635), (-0.7612, -0.05388, 4.635), (-0.7894, -0.05987, 4.635), (-0.8201, -0.06355, 4.635), (-0.8519, -0.0648, 4.635), (-0.8838, -0.06355, 4.635), (-0.9144, -0.05987, 4.635), (-0.9426, -0.05388, 4.635), (-0.9674, -0.04582, 4.635), (-0.9877, -0.036, 4.635), (-1.003, -0.0248, 4.635), (-1.012, -0.01264, 4.635), (-1.015, -2.469e-07, 4.635), (-1.012, 0.01264, 4.635), (-1.003, 0.0248, 4.635), (-0.9877, 0.036, 4.635), (-0.9674, 0.04582, 4.635), (-0.9426, 0.05388, 4.635), (-0.9144, 0.05987, 4.635), (-0.8838, 0.06355, 4.635), (-0.8519, 0.0648, 4.635), (-0.8201, 0.06355, 4.635), (-0.7894, 0.05987, 4.635), (-0.7612, 0.05388, 4.635), (-0.6914, 0.04132, 4.581), (-0.7146, 0.05259, 4.581), (-0.6742, 0.02846, 4.581), (-0.6636, 0.01451, 4.581), (-0.66, -1.533e-07, 4.581), (-0.6636, -0.01451, 4.581), (-0.6742, -0.02846, 4.581), (-0.6914, -0.04132, 4.581), (-0.7146, -0.05259, 4.581), (-0.7428, -0.06184, 4.581), (-0.775, -0.06871, 4.581), (-0.81, -0.07295, 4.581), (-0.8463, -0.07438, 4.581), (-0.8827, -0.07295, 4.581), (-0.9177, -0.06871, 4.581), (-0.9499, -0.06184, 4.581), (-0.9781, -0.05259, 4.581), (-1.001, -0.04132, 4.581), (-1.019, -0.02846, 4.581), (-1.029, -0.01451, 4.581), (-1.033, -2.754e-07, 4.581), (-1.029, 0.01451, 4.581), (-1.019, 0.02846, 4.581), (-1.001, 0.04132, 4.581), (-0.9781, 0.05259, 4.581), (-0.9499, 0.06184, 4.581), (-0.9177, 0.06871, 4.581), (-0.8827, 0.07295, 4.581), (-0.8464, 0.07438, 4.581), (-0.81, 0.07295, 4.581), (-0.775, 0.06871, 4.581), (-0.7428, 0.06184, 4.581), (-0.7594, 0.03049, 4.691), (-0.7741, 0.03881, 4.691), (-0.7485, 0.021, 4.691), (-0.7417, 0.01071, 4.691), (-0.7395, -1.197e-07, 4.691), (-0.7417, -0.01071, 4.691), (-0.7485, -0.021, 4.691), (-0.7594, -0.03049, 4.691), (-0.7741, -0.03881, 4.691), (-0.792, -0.04564, 4.691), (-0.8124, -0.05071, 4.691), (-0.8346, -0.05383, 4.691), (-0.8577, -0.05489, 4.691), (-0.8808, -0.05383, 4.691), (-0.9029, -0.05071, 4.691), (-0.9234, -0.04564, 4.691), (-0.9413, -0.03881, 4.691), (-0.956, -0.03049, 4.691), (-0.9669, -0.021, 4.691), (-0.9736, -0.01071, 4.691), (-0.9759, -2.175e-07, 4.691), (-0.9736, 0.01071, 4.691), (-0.9669, 0.021, 4.691), (-0.956, 0.03049, 4.691), (-0.9413, 0.03881, 4.691), (-0.9234, 0.04564, 4.691), (-0.9029, 0.05071, 4.691), (-0.8808, 0.05383, 4.691), (-0.8577, 0.05489, 4.691), (-0.8346, 0.05383, 4.691), (-0.8124, 0.05071, 4.691), (-0.792, 0.04564, 4.691), (-0.1281, 0.256, -3.277), (-0.1979, 0.3258, -3.277), (-0.0762, 0.1763, -3.277), (-0.04424, 0.0899, -3.277), (-0.03345, -1.546e-07, -3.277), (-0.04424, -0.0899, -3.277), (-0.0762, -0.1763, -3.277), (-0.1281, -0.256, -3.277), (-0.1979, -0.3258, -3.277), (-0.283, -0.3831, -3.277), (-0.3801, -0.4257, -3.277), (-0.4855, -0.4519, -3.277), (-0.595, -0.4608, -3.277), (-0.7046, -0.4519, -3.277), (-0.81, -0.4257, -3.277), (-0.9071, -0.3831, -3.277), (-0.9922, -0.3258, -3.277), (-1.062, -0.256, -3.277), (-1.114, -0.1763, -3.277), (-1.146, -0.0899, -3.277), (-1.157, 3.206e-08, -3.277), (-1.146, 0.0899, -3.277), (-1.114, 0.1763, -3.277), (-1.062, 0.256, -3.277), (-0.9922, 0.3258, -3.277), (-0.9071, 0.3831, -3.277), (-0.81, 0.4257, -3.277), (-0.7046, 0.4519, -3.277), (-0.595, 0.4608, -3.277), (-0.4855, 0.4519, -3.277), (-0.3801, 0.4257, -3.277), (-0.283, 0.3831, -3.277), (-0.259, 0.168, -4.417), (-0.3038, 0.2138, -4.417), (-0.2257, 0.1157, -4.417), (-0.2053, 0.059, -4.417), (-0.1983, 7.895e-09, -4.417), (-0.2053, -0.059, -4.417), (-0.2257, -0.1157, -4.417), (-0.259, -0.168, -4.417), (-0.3038, -0.2138, -4.417), (-0.3583, -0.2514, -4.417), (-0.4206, -0.2794, -4.417), (-0.4881, -0.2966, -4.417), (-0.5583, -0.3024, -4.417), (-0.6286, -0.2966, -4.417), (-0.6961, -0.2794, -4.417), (-0.7583, -0.2514, -4.417), (-0.8129, -0.2138, -4.417), (-0.8577, -0.168, -4.417), (-0.8909, -0.1157, -4.417), (-0.9114, -0.059, -4.417), (-0.9183, 2.279e-07, -4.417), (-0.9114, 0.059, -4.417), (-0.8909, 0.1157, -4.417), (-0.8577, 0.168, -4.417), (-0.8129, 0.2138, -4.417), (-0.7583, 0.2514, -4.417), (-0.6961, 0.2794, -4.417), (-0.6286, 0.2966, -4.417), (-0.5583, 0.3024, -4.417), (-0.4881, 0.2966, -4.417), (-0.4206, 0.2794, -4.417), (-0.3583, 0.2514, -4.417), (-0.2112, 0.208, -4.041), (-0.2738, 0.2647, -4.041), (-0.1646, 0.1433, -4.041), (-0.1359, 0.07304, -4.041), (-0.1262, -4.442e-08, -4.041), (-0.1359, -0.07304, -4.041), (-0.1646, -0.1433, -4.041), (-0.2112, -0.208, -4.041), (-0.2738, -0.2647, -4.041), (-0.3502, -0.3113, -4.041), (-0.4374, -0.3459, -4.041), (-0.5319, -0.3672, -4.041), (-0.6302, -0.3744, -4.041), (-0.7285, -0.3672, -4.041), (-0.8231, -0.3459, -4.041), (-0.9102, -0.3113, -4.041), (-0.9866, -0.2647, -4.041), (-1.049, -0.208, -4.041), (-1.096, -0.1433, -4.041), (-1.125, -0.07304, -4.041), (-1.134, 1.881e-07, -4.041), (-1.125, 0.07304, -4.041), (-1.096, 0.1433, -4.041), (-1.049, 0.208, -4.041), (-0.9866, 0.2647, -4.041), (-0.9102, 0.3113, -4.041), (-0.8231, 0.3459, -4.041), (-0.7285, 0.3672, -4.041), (-0.6302, 0.3744, -4.041), (-0.5319, 0.3672, -4.041), (-0.4373, 0.3459, -4.041), (-0.3502, 0.3113, -4.041), (-0.1273, 0.2667, -2.965), (-0.1965, 0.3394, -2.965), (-0.07583, 0.1837, -2.965), (-0.04414, 0.09364, -2.965), (-0.03345, -1.96e-07, -2.965), (-0.04414, -0.09364, -2.965), (-0.07583, -0.1837, -2.965), (-0.1273, -0.2667, -2.965), (-0.1965, -0.3394, -2.965), (-0.2809, -0.3991, -2.965), (-0.3772, -0.4435, -2.965), (-0.4816, -0.4708, -2.965), (-0.5902, -0.48, -2.965), (-0.6989, -0.4708, -2.965), (-0.8033, -0.4435, -2.965), (-0.8996, -0.3991, -2.965), (-0.984, -0.3394, -2.965), (-1.053, -0.2667, -2.965), (-1.105, -0.1837, -2.965), (-1.136, -0.09364, -2.965), (-1.147, -4.403e-08, -2.965), (-1.136, 0.09364, -2.965), (-1.105, 0.1837, -2.965), (-1.053, 0.2667, -2.965), (-0.984, 0.3394, -2.965), (-0.8996, 0.3991, -2.965), (-0.8033, 0.4435, -2.965), (-0.6989, 0.4708, -2.965), (-0.5902, 0.48, -2.965), (-0.4816, 0.4708, -2.965), (-0.3772, 0.4435, -2.965), (-0.2809, 0.3991, -2.965), (-0.3762, 0.09334, -4.834), (-0.3988, 0.1188, -4.834), (-0.3594, 0.06429, -4.834), (-0.3491, 0.03278, -4.834), (-0.3456, 8.715e-08, -4.834), (-0.3491, -0.03278, -4.834), (-0.3594, -0.06429, -4.834), (-0.3762, -0.09334, -4.834), (-0.3988, -0.1188, -4.834), (-0.4264, -0.1397, -4.834), (-0.4578, -0.1552, -4.834), (-0.4919, -0.1648, -4.834), (-0.5273, -0.168, -4.834), (-0.5628, -0.1648, -4.834), (-0.5969, -0.1552, -4.834), (-0.6283, -0.1397, -4.834), (-0.6558, -0.1188, -4.834), (-0.6784, -0.09334, -4.834), (-0.6952, -0.06429, -4.834), (-0.7056, -0.03277, -4.834), (-0.7091, 2.31e-07, -4.834), (-0.7056, 0.03278, -4.834), (-0.6952, 0.06429, -4.834), (-0.6784, 0.09334, -4.834), (-0.6558, 0.1188, -4.834), (-0.6283, 0.1397, -4.834), (-0.5969, 0.1552, -4.834), (-0.5628, 0.1648, -4.834), (-0.5273, 0.168, -4.834), (-0.4919, 0.1648, -4.834), (-0.4578, 0.1552, -4.834), (-0.4264, 0.1397, -4.834), (-0.2338, 0.1867, -4.252), (-0.2891, 0.2376, -4.252), (-0.1928, 0.1286, -4.252), (-0.1675, 0.06555, -4.252), (-0.1589, -1.639e-08, -4.252), (-0.1675, -0.06555, -4.252), (-0.1928, -0.1286, -4.252), (-0.2338, -0.1867, -4.252), (-0.2891, -0.2376, -4.252), (-0.3565, -0.2794, -4.252), (-0.4333, -0.3104, -4.252), (-0.5167, -0.3295, -4.252), (-0.6034, -0.336, -4.252), (-0.6902, -0.3295, -4.252), (-0.7736, -0.3104, -4.252), (-0.8504, -0.2794, -4.252), (-0.9178, -0.2376, -4.252), (-0.9731, -0.1867, -4.252), (-1.014, -0.1286, -4.252), (-1.039, -0.06555, -4.252), (-1.048, 2.124e-07, -4.252), (-1.039, 0.06555, -4.252), (-1.014, 0.1286, -4.252), (-0.9731, 0.1867, -4.252), (-0.9178, 0.2376, -4.252), (-0.8504, 0.2794, -4.252), (-0.7736, 0.3104, -4.252), (-0.6902, 0.3295, -4.252), (-0.6034, 0.336, -4.252), (-0.5167, 0.3295, -4.252), (-0.4333, 0.3104, -4.252), (-0.3565, 0.2794, -4.252), (-0.1224, 0.2667, -2.302), (-0.1881, 0.3394, -2.302), (-0.07362, 0.1837, -2.302), (-0.04358, 0.09364, -2.302), (-0.03343, -2.72e-07, -2.302), (-0.04358, -0.09364, -2.302), (-0.07362, -0.1837, -2.302), (-0.1224, -0.2667, -2.302), (-0.1881, -0.3394, -2.302), (-0.2681, -0.3991, -2.302), (-0.3594, -0.4435, -2.302), (-0.4584, -0.4708, -2.302), (-0.5614, -0.48, -2.302), (-0.6644, -0.4708, -2.302), (-0.7635, -0.4435, -2.302), (-0.8548, -0.3991, -2.302), (-0.9348, -0.3394, -2.302), (-1.0, -0.2667, -2.302), (-1.049, -0.1837, -2.302), (-1.079, -0.09364, -2.302), (-1.089, -2.099e-07, -2.302), (-1.079, 0.09364, -2.302), (-1.049, 0.1837, -2.302), (-1.0, 0.2667, -2.302), (-0.9348, 0.3394, -2.302), (-0.8548, 0.3991, -2.302), (-0.7635, 0.4435, -2.302), (-0.6644, 0.4708, -2.302), (-0.5614, 0.48, -2.302), (-0.4584, 0.4708, -2.302), (-0.3594, 0.4435, -2.302), (-0.2681, 0.3991, -2.302)], [], [(64, 0, 1), (65, 33, 32), (64, 1, 2), (65, 34, 33), (64, 2, 3), (65, 35, 34), (64, 3, 4), (65, 36, 35), (64, 4, 5), (65, 37, 36), (64, 5, 6), (65, 38, 37), (64, 6, 7), (65, 39, 38), (64, 7, 8), (65, 40, 39), (64, 8, 9), (65, 41, 40), (64, 9, 10), (65, 42, 41), (64, 10, 11), (65, 43, 42), (64, 11, 12), (65, 44, 43), (64, 12, 13), (65, 45, 44), (64, 13, 14), (65, 46, 45), (64, 14, 15), (65, 47, 46), (64, 15, 16), (65, 48, 47), (64, 16, 17), (65, 49, 48), (64, 17, 18), (65, 50, 49), (64, 18, 19), (65, 51, 50), (64, 19, 20), (65, 52, 51), (64, 20, 21), (65, 53, 52), (64, 21, 22), (65, 54, 53), (64, 22, 23), (65, 55, 54), (64, 23, 24), (65, 56, 55), (64, 24, 25), (65, 57, 56), (64, 25, 26), (65, 58, 57), (64, 26, 27), (65, 59, 58), (64, 27, 28), (65, 60, 59), (64, 28, 29), (65, 61, 60), (64, 29, 30), (65, 62, 61), (64, 30, 31), (65, 63, 62), (31, 0, 64), (65, 32, 63), (67, 99, 98, 66), (66, 98, 100, 68), (68, 100, 101, 69), (69, 101, 102, 70), (70, 102, 103, 71), (71, 103, 104, 72), (72, 104, 105, 73), (73, 105, 106, 74), (74, 106, 107, 75), (75, 107, 108, 76), (76, 108, 109, 77), (77, 109, 110, 78), (78, 110, 111, 79), (79, 111, 112, 80), (80, 112, 113, 81), (81, 113, 114, 82), (82, 114, 115, 83), (83, 115, 116, 84), (84, 116, 117, 85), (85, 117, 118, 86), (86, 118, 119, 87), (87, 119, 120, 88), (88, 120, 121, 89), (89, 121, 122, 90), (90, 122, 123, 91), (91, 123, 124, 92), (92, 124, 125, 93), (93, 125, 126, 94), (94, 126, 127, 95), (95, 127, 128, 96), (96, 128, 129, 97), (99, 67, 97, 129), (99, 131, 130, 98), (98, 130, 132, 100), (100, 132, 133, 101), (101, 133, 134, 102), (102, 134, 135, 103), (103, 135, 136, 104), (104, 136, 137, 105), (105, 137, 138, 106), (106, 138, 139, 107), (107, 139, 140, 108), (108, 140, 141, 109), (109, 141, 142, 110), (110, 142, 143, 111), (111, 143, 144, 112), (112, 144, 145, 113), (113, 145, 146, 114), (114, 146, 147, 115), (115, 147, 148, 116), (116, 148, 149, 117), (117, 149, 150, 118), (118, 150, 151, 119), (119, 151, 152, 120), (120, 152, 153, 121), (121, 153, 154, 122), (122, 154, 155, 123), (123, 155, 156, 124), (124, 156, 157, 125), (125, 157, 158, 126), (126, 158, 159, 127), (127, 159, 160, 128), (128, 160, 161, 129), (131, 99, 129, 161), (131, 163, 162, 130), (130, 162, 164, 132), (132, 164, 165, 133), (133, 165, 166, 134), (134, 166, 167, 135), (135, 167, 168, 136), (136, 168, 169, 137), (137, 169, 170, 138), (138, 170, 171, 139), (139, 171, 172, 140), (140, 172, 173, 141), (141, 173, 174, 142), (142, 174, 175, 143), (143, 175, 176, 144), (144, 176, 177, 145), (145, 177, 178, 146), (146, 178, 179, 147), (147, 179, 180, 148), (148, 180, 181, 149), (149, 181, 182, 150), (150, 182, 183, 151), (151, 183, 184, 152), (152, 184, 185, 153), (153, 185, 186, 154), (154, 186, 187, 155), (155, 187, 188, 156), (156, 188, 189, 157), (157, 189, 190, 158), (158, 190, 191, 159), (159, 191, 192, 160), (160, 192, 193, 161), (163, 131, 161, 193), (163, 227, 226, 162), (227, 195, 194, 226), (162, 226, 228, 164), (226, 194, 196, 228), (164, 228, 229, 165), (228, 196, 197, 229), (165, 229, 230, 166), (229, 197, 198, 230), (166, 230, 231, 167), (230, 198, 199, 231), (167, 231, 232, 168), (231, 199, 200, 232), (168, 232, 233, 169), (232, 200, 201, 233), (169, 233, 234, 170), (233, 201, 202, 234), (170, 234, 235, 171), (234, 202, 203, 235), (171, 235, 236, 172), (235, 203, 204, 236), (172, 236, 237, 173), (236, 204, 205, 237), (173, 237, 238, 174), (237, 205, 206, 238), (174, 238, 239, 175), (238, 206, 207, 239), (175, 239, 240, 176), (239, 207, 208, 240), (176, 240, 241, 177), (240, 208, 209, 241), (177, 241, 242, 178), (241, 209, 210, 242), (178, 242, 243, 179), (242, 210, 211, 243), (179, 243, 244, 180), (243, 211, 212, 244), (180, 244, 245, 181), (244, 212, 213, 245), (181, 245, 246, 182), (245, 213, 214, 246), (182, 246, 247, 183), (246, 214, 215, 247), (183, 247, 248, 184), (247, 215, 216, 248), (184, 248, 249, 185), (248, 216, 217, 249), (185, 249, 250, 186), (249, 217, 218, 250), (186, 250, 251, 187), (250, 218, 219, 251), (187, 251, 252, 188), (251, 219, 220, 252), (188, 252, 253, 189), (252, 220, 221, 253), (189, 253, 254, 190), (253, 221, 222, 254), (190, 254, 255, 191), (254, 222, 223, 255), (191, 255, 256, 192), (255, 223, 224, 256), (192, 256, 257, 193), (256, 224, 225, 257), (195, 227, 257, 225), (227, 163, 193, 257), (195, 259, 258, 194), (259, 32, 33, 258), (194, 258, 260, 196), (258, 33, 34, 260), (196, 260, 261, 197), (260, 34, 35, 261), (197, 261, 262, 198), (261, 35, 36, 262), (198, 262, 263, 199), (262, 36, 37, 263), (199, 263, 264, 200), (263, 37, 38, 264), (200, 264, 265, 201), (264, 38, 39, 265), (201, 265, 266, 202), (265, 39, 40, 266), (202, 266, 267, 203), (266, 40, 41, 267), (203, 267, 268, 204), (267, 41, 42, 268), (204, 268, 269, 205), (268, 42, 43, 269), (205, 269, 270, 206), (269, 43, 44, 270), (206, 270, 271, 207), (270, 44, 45, 271), (207, 271, 272, 208), (271, 45, 46, 272), (208, 272, 273, 209), (272, 46, 47, 273), (209, 273, 274, 210), (273, 47, 48, 274), (210, 274, 275, 211), (274, 48, 49, 275), (211, 275, 276, 212), (275, 49, 50, 276), (212, 276, 277, 213), (276, 50, 51, 277), (213, 277, 278, 214), (277, 51, 52, 278), (214, 278, 279, 215), (278, 52, 53, 279), (215, 279, 280, 216), (279, 53, 54, 280), (216, 280, 281, 217), (280, 54, 55, 281), (217, 281, 282, 218), (281, 55, 56, 282), (218, 282, 283, 219), (282, 56, 57, 283), (219, 283, 284, 220), (283, 57, 58, 284), (220, 284, 285, 221), (284, 58, 59, 285), (221, 285, 286, 222), (285, 59, 60, 286), (222, 286, 287, 223), (286, 60, 61, 287), (223, 287, 288, 224), (287, 61, 62, 288), (224, 288, 289, 225), (288, 62, 63, 289), (32, 259, 289, 63), (259, 195, 225, 289), (355, 291, 290, 354), (354, 290, 292, 356), (356, 292, 293, 357), (357, 293, 294, 358), (358, 294, 295, 359), (359, 295, 296, 360), (360, 296, 297, 361), (361, 297, 298, 362), (362, 298, 299, 363), (363, 299, 300, 364), (364, 300, 301, 365), (365, 301, 302, 366), (366, 302, 303, 367), (367, 303, 304, 368), (368, 304, 305, 369), (369, 305, 306, 370), (370, 306, 307, 371), (371, 307, 308, 372), (372, 308, 309, 373), (373, 309, 310, 374), (374, 310, 311, 375), (375, 311, 312, 376), (376, 312, 313, 377), (377, 313, 314, 378), (378, 314, 315, 379), (379, 315, 316, 380), (380, 316, 317, 381), (381, 317, 318, 382), (382, 318, 319, 383), (383, 319, 320, 384), (384, 320, 321, 385), (291, 355, 385, 321), (291, 387, 386, 290), (290, 386, 388, 292), (292, 388, 389, 293), (293, 389, 390, 294), (294, 390, 391, 295), (295, 391, 392, 296), (296, 392, 393, 297), (297, 393, 394, 298), (298, 394, 395, 299), (299, 395, 396, 300), (300, 396, 397, 301), (301, 397, 398, 302), (302, 398, 399, 303), (303, 399, 400, 304), (304, 400, 401, 305), (305, 401, 402, 306), (306, 402, 403, 307), (307, 403, 404, 308), (308, 404, 405, 309), (309, 405, 406, 310), (310, 406, 407, 311), (311, 407, 408, 312), (312, 408, 409, 313), (313, 409, 410, 314), (314, 410, 411, 315), (315, 411, 412, 316), (316, 412, 413, 317), (317, 413, 414, 318), (318, 414, 415, 319), (319, 415, 416, 320), (320, 416, 417, 321), (387, 291, 321, 417), (0, 419, 418, 1), (419, 323, 322, 418), (1, 418, 420, 2), (418, 322, 324, 420), (2, 420, 421, 3), (420, 324, 325, 421), (3, 421, 422, 4), (421, 325, 326, 422), (4, 422, 423, 5), (422, 326, 327, 423), (5, 423, 424, 6), (423, 327, 328, 424), (6, 424, 425, 7), (424, 328, 329, 425), (7, 425, 426, 8), (425, 329, 330, 426), (8, 426, 427, 9), (426, 330, 331, 427), (9, 427, 428, 10), (427, 331, 332, 428), (10, 428, 429, 11), (428, 332, 333, 429), (11, 429, 430, 12), (429, 333, 334, 430), (12, 430, 431, 13), (430, 334, 335, 431), (13, 431, 432, 14), (431, 335, 336, 432), (14, 432, 433, 15), (432, 336, 337, 433), (15, 433, 434, 16), (433, 337, 338, 434), (16, 434, 435, 17), (434, 338, 339, 435), (17, 435, 436, 18), (435, 339, 340, 436), (18, 436, 437, 19), (436, 340, 341, 437), (19, 437, 438, 20), (437, 341, 342, 438), (20, 438, 439, 21), (438, 342, 343, 439), (21, 439, 440, 22), (439, 343, 344, 440), (22, 440, 441, 23), (440, 344, 345, 441), (23, 441, 442, 24), (441, 345, 346, 442), (24, 442, 443, 25), (442, 346, 347, 443), (25, 443, 444, 26), (443, 347, 348, 444), (26, 444, 445, 27), (444, 348, 349, 445), (27, 445, 446, 28), (445, 349, 350, 446), (28, 446, 447, 29), (446, 350, 351, 447), (29, 447, 448, 30), (447, 351, 352, 448), (30, 448, 449, 31), (448, 352, 353, 449), (323, 419, 449, 353), (419, 0, 31, 449), (323, 451, 450, 322), (451, 355, 354, 450), (322, 450, 452, 324), (450, 354, 356, 452), (324, 452, 453, 325), (452, 356, 357, 453), (325, 453, 454, 326), (453, 357, 358, 454), (326, 454, 455, 327), (454, 358, 359, 455), (327, 455, 456, 328), (455, 359, 360, 456), (328, 456, 457, 329), (456, 360, 361, 457), (329, 457, 458, 330), (457, 361, 362, 458), (330, 458, 459, 331), (458, 362, 363, 459), (331, 459, 460, 332), (459, 363, 364, 460), (332, 460, 461, 333), (460, 364, 365, 461), (333, 461, 462, 334), (461, 365, 366, 462), (334, 462, 463, 335), (462, 366, 367, 463), (335, 463, 464, 336), (463, 367, 368, 464), (336, 464, 465, 337), (464, 368, 369, 465), (337, 465, 466, 338), (465, 369, 370, 466), (338, 466, 467, 339), (466, 370, 371, 467), (339, 467, 468, 340), (467, 371, 372, 468), (340, 468, 469, 341), (468, 372, 373, 469), (341, 469, 470, 342), (469, 373, 374, 470), (342, 470, 471, 343), (470, 374, 375, 471), (343, 471, 472, 344), (471, 375, 376, 472), (344, 472, 473, 345), (472, 376, 377, 473), (345, 473, 474, 346), (473, 377, 378, 474), (346, 474, 475, 347), (474, 378, 379, 475), (347, 475, 476, 348), (475, 379, 380, 476), (348, 476, 477, 349), (476, 380, 381, 477), (349, 477, 478, 350), (477, 381, 382, 478), (350, 478, 479, 351), (478, 382, 383, 479), (351, 479, 480, 352), (479, 383, 384, 480), (352, 480, 481, 353), (480, 384, 385, 481), (355, 451, 481, 385), (451, 323, 353, 481), (387, 483, 482, 386), (483, 67, 66, 482), (386, 482, 484, 388), (482, 66, 68, 484), (388, 484, 485, 389), (484, 68, 69, 485), (389, 485, 486, 390), (485, 69, 70, 486), (390, 486, 487, 391), (486, 70, 71, 487), (391, 487, 488, 392), (487, 71, 72, 488), (392, 488, 489, 393), (488, 72, 73, 489), (393, 489, 490, 394), (489, 73, 74, 490), (394, 490, 491, 395), (490, 74, 75, 491), (395, 491, 492, 396), (491, 75, 76, 492), (396, 492, 493, 397), (492, 76, 77, 493), (397, 493, 494, 398), (493, 77, 78, 494), (398, 494, 495, 399), (494, 78, 79, 495), (399, 495, 496, 400), (495, 79, 80, 496), (400, 496, 497, 401), (496, 80, 81, 497), (401, 497, 498, 402), (497, 81, 82, 498), (402, 498, 499, 403), (498, 82, 83, 499), (403, 499, 500, 404), (499, 83, 84, 500), (404, 500, 501, 405), (500, 84, 85, 501), (405, 501, 502, 406), (501, 85, 86, 502), (406, 502, 503, 407), (502, 86, 87, 503), (407, 503, 504, 408), (503, 87, 88, 504), (408, 504, 505, 409), (504, 88, 89, 505), (409, 505, 506, 410), (505, 89, 90, 506), (410, 506, 507, 411), (506, 90, 91, 507), (411, 507, 508, 412), (507, 91, 92, 508), (412, 508, 509, 413), (508, 92, 93, 509), (413, 509, 510, 414), (509, 93, 94, 510), (414, 510, 511, 415), (510, 94, 95, 511), (415, 511, 512, 416), (511, 95, 96, 512), (416, 512, 513, 417), (512, 96, 97, 513), (67, 483, 513, 97), (483, 387, 417, 513)])
me_cylinder_003.polygons.foreach_set('use_smooth', [True] * 544)
me_cylinder_003.use_remesh_preserve_volume = False
me_cylinder_003.use_remesh_preserve_attributes = False
me_cylinder_003.use_mirror_vertex_groups = False
me_cylinder_003.update()
me_sphere = bpy.data.meshes.new('Sphere')
me_sphere.from_pydata([(-1.333e-06, 1.25e-06, 31.62), (-22.88, 16.62, 14.14), (8.74, 26.9, 14.14), (28.28, 4.856e-07, 14.14), (-8.74, 26.9, -14.14), (22.88, 16.62, -14.14), (-28.28, -7.508e-07, -14.14), (1.432e-06, -1.515e-06, -31.62), (-13.45, 9.772, 26.9), (5.137, 15.81, 26.9), (-8.313, 25.58, 16.63), (-26.9, 5.941e-07, 16.63), (16.63, 1.043e-06, 26.9), (21.76, 15.81, 16.63), (-30.08, 9.772, -1.941e-06), (-18.59, 25.58, -2.13e-06), (4.973e-08, 31.62, -1.581e-06), (18.59, 25.58, -5.047e-07), (30.08, 9.772, 6.886e-07), (-21.76, 15.81, -16.63), (8.313, 25.58, -16.63), (26.9, -8.593e-07, -16.63), (-16.63, -1.308e-06, -26.9), (-5.137, 15.81, -26.9), (13.45, 9.772, -26.9), (-24.33, 17.68, -2.035e-06), (-20.73, 21.1, 7.071), (-21.46, 21.63, -2.082e-06), (-19.66, 23.34, 3.536), (-22.53, 19.39, 3.536), (-22.9, 19.65, -2.059e-06), (-20.02, 23.61, -2.106e-06), (-20.2, 22.22, 5.303), (-19.12, 24.46, 1.768), (-21.63, 20.25, 5.303), (-23.43, 18.53, 1.768), (-20.56, 22.49, 1.768), (-21.1, 21.37, 3.536), (-22.0, 20.51, 1.768), (-22.18, 20.64, -2.071e-06), (-20.74, 22.62, -2.094e-06), (-19.93, 22.78, 4.419), (-19.39, 23.9, 2.652), (-22.08, 19.82, 4.419), (-22.98, 18.96, 2.652), (-21.01, 22.06, 0.8839), (-20.11, 22.92, 2.652), (-21.82, 20.38, 3.536), (-20.38, 22.36, 3.536), (-21.73, 21.07, 0.8839), (-22.26, 19.95, 2.652), (-20.29, 23.05, 0.8839), (-19.57, 24.04, 0.8839), (-19.84, 23.48, 1.768), (-20.83, 21.93, 2.652), (-21.55, 20.94, 2.652), (-21.28, 21.5, 1.768), (-23.16, 19.09, 0.8839), (-22.45, 20.08, 0.8839), (-22.71, 19.52, 1.768), (-21.37, 20.81, 4.419), (-20.65, 21.8, 4.419), (-20.92, 21.24, 5.303), (-6.725, 4.886, 29.26), (-18.17, 13.2, 20.52), (2.569, 7.906, 29.26), (6.939, 21.36, 20.52), (0.2137, 26.24, 15.38), (-15.6, 21.1, 15.38), (-24.89, 8.312, 15.38), (-29.18, 4.886, -7.071), (-26.48, 13.2, 7.071), (-13.66, 26.24, -7.071), (4.37, 29.26, 7.071), (-4.37, 29.26, -7.071), (13.66, 26.24, 7.071), (20.73, 21.1, -7.071), (-25.02, 7.906, -15.38), (-15.25, 21.36, -15.38), (-0.2137, 26.24, -15.38), (15.6, 21.1, -15.38), (-22.45, -1.03e-06, -20.52), (-8.313, -1.412e-06, -29.26), (-6.939, 21.36, -20.52), (-2.569, 7.906, -29.26), (18.17, 13.2, -20.52), (6.725, 4.886, -29.26), (-10.88, 17.68, 21.76), (-4.156, 12.79, 26.9), (-1.588, 20.7, 21.76), (-20.17, 4.886, 21.76), (-28.49, 4.886, 8.313), (-4.156, 28.6, 8.313), (-13.45, 25.58, 8.313), (-9.294, 28.6, -1.855e-06), (-25.92, 12.79, -8.313), (-20.17, 20.7, -8.313), (4.156, 28.6, -8.313), (9.294, 28.6, -1.043e-06), (13.45, 25.58, -8.313), (-13.45, 15.81, -21.76), (-19.19, 7.906, -21.76), (-10.88, 7.906, -26.9), (10.88, 17.68, -21.76), (1.588, 20.7, -21.76), (4.156, 12.79, -26.9), (-19.08, 24.81, 0.4419)], [], [(9, 13, 12), (3, 12, 13), (18, 3, 13), (13, 17, 18), (21, 18, 5), (30, 25, 19), (26, 32, 10), (25, 35, 1), (34, 26, 1), (31, 40, 19), (40, 27, 19), (27, 39, 19), (39, 30, 19), (32, 41, 10), (41, 28, 10), (28, 42, 10), (42, 33, 10), (51, 36, 45), (45, 40, 51), (31, 51, 40), (40, 45, 27), (51, 31, 52), (52, 53, 51), (36, 51, 53), (53, 52, 33), (42, 28, 46), (46, 53, 42), (33, 42, 53), (53, 46, 36), (54, 36, 46), (46, 48, 54), (37, 54, 48), (48, 46, 28), (54, 37, 55), (55, 56, 54), (36, 54, 56), (56, 55, 38), (49, 27, 45), (45, 56, 49), (38, 49, 56), (56, 45, 36), (50, 38, 55), (55, 47, 50), (29, 50, 47), (47, 55, 37), (30, 57, 25), (57, 35, 25), (57, 30, 58), (58, 59, 57), (35, 57, 59), (59, 58, 38), (50, 29, 44), (44, 59, 50), (38, 50, 59), (59, 44, 35), (49, 38, 58), (58, 39, 49), (27, 49, 39), (39, 58, 30), (60, 34, 43), (43, 47, 60), (37, 60, 47), (47, 43, 29), (60, 37, 61), (61, 62, 60), (34, 60, 62), (62, 61, 32), (34, 62, 26), (62, 32, 26), (41, 32, 61), (61, 48, 41), (28, 41, 48), (48, 61, 37), (35, 44, 1), (44, 29, 1), (29, 43, 1), (43, 34, 1), (68, 10, 87), (87, 64, 68), (1, 68, 64), (64, 87, 8), (88, 8, 87), (87, 89, 88), (9, 88, 89), (89, 87, 10), (67, 2, 66), (66, 89, 67), (10, 67, 89), (89, 66, 9), (88, 9, 65), (65, 63, 88), (8, 88, 63), (65, 0, 63), (90, 11, 69), (69, 64, 90), (8, 90, 64), (64, 69, 1), (9, 66, 13), (66, 2, 13), (0, 65, 12), (65, 9, 12), (91, 14, 71), (71, 69, 91), (11, 91, 69), (69, 71, 1), (92, 16, 73), (73, 67, 92), (10, 92, 67), (67, 73, 2), (92, 10, 93), (93, 94, 92), (16, 92, 94), (94, 93, 15), (72, 4, 74), (74, 94, 72), (15, 72, 94), (94, 74, 16), (17, 76, 18), (76, 5, 18), (2, 75, 13), (75, 17, 13), (77, 19, 95), (95, 70, 77), (6, 77, 70), (70, 95, 14), (78, 4, 72), (72, 96, 78), (19, 78, 96), (96, 72, 15), (79, 20, 97), (97, 74, 79), (4, 79, 74), (74, 97, 16), (98, 16, 97), (97, 99, 98), (17, 98, 99), (99, 97, 20), (80, 5, 76), (76, 99, 80), (20, 80, 99), (99, 76, 17), (98, 17, 75), (75, 73, 98), (16, 98, 73), (73, 75, 2), (100, 23, 83), (83, 78, 100), (19, 100, 78), (78, 83, 4), (100, 19, 101), (101, 102, 100), (23, 100, 102), (102, 101, 22), (82, 7, 84), (84, 102, 82), (22, 82, 102), (102, 84, 23), (81, 22, 101), (101, 77, 81), (6, 81, 77), (77, 101, 19), (103, 24, 85), (85, 80, 103), (20, 103, 80), (80, 85, 5), (103, 20, 104), (104, 105, 103), (24, 103, 105), (105, 104, 23), (84, 7, 86), (86, 105, 84), (23, 84, 105), (105, 86, 24), (83, 23, 104), (104, 79, 83), (4, 83, 79), (79, 104, 20), (5, 85, 21), (85, 24, 21), (14, 95, 25), (95, 19, 25), (1, 71, 25), (71, 14, 25), (10, 68, 26), (68, 1, 26), (19, 96, 31), (96, 15, 31), (15, 93, 33), (93, 10, 33), (52, 106, 33), (106, 15, 33), (15, 106, 31), (106, 52, 31)])
me_sphere.use_remesh_preserve_volume = False
me_sphere.use_remesh_preserve_attributes = False
me_sphere.use_mirror_vertex_groups = False
me_sphere.update()
me_plane = bpy.data.meshes.new('Plane')
me_plane.from_pydata([(4.25, 4.06, 0.0001214), (4.25, -4.25, 0.0001214), (-4.06, -4.25, 0.0001214), (-4.06, 4.06, 0.0001214)], [], [(0, 3, 2, 1)])
me_plane.materials.append(mat_transparent)
me_plane.use_remesh_preserve_volume = False
me_plane.use_remesh_preserve_attributes = False
me_plane.use_mirror_vertex_groups = False
me_plane.update()

# ---- objects
ob_cube_004 = bpy.data.objects.new('Cube.004', me_cube_004)
ob_cube_003 = bpy.data.objects.new('Cube.003', me_cube_003)
ob_cylinder_002 = bpy.data.objects.new('Cylinder.002', me_cylinder_002)
ob_cylinder_001 = bpy.data.objects.new('Cylinder.001', me_cylinder_001)
ob_cube_002 = bpy.data.objects.new('Cube.002', me_cube_002)
ob_cube_001 = bpy.data.objects.new('Cube.001', me_cube_001)
ob_cube = bpy.data.objects.new('Cube', me_cube)
ob_cylinder = bpy.data.objects.new('Cylinder', me_cylinder_003)
ob_camera = bpy.data.objects.new('Camera', cam_camera_001)
ob_sphere = bpy.data.objects.new('Sphere', me_sphere)
ob_lamp_001 = bpy.data.objects.new('Lamp.001', light_lamp)
ob_plane = bpy.data.objects.new('Plane', me_plane)

# ---- transforms, parenting, visibility, modifiers, constraints
ob_cube_004.location = (0.0, 0.0, 0.0)
ob_cube_004.lock_rotations_4d = False
ob_cube_004.empty_display_type = 'ARROWS'
ob_cube_004.lineart.crease_threshold = 0.0
_m = ob_cube_004.modifiers.new('Mirror', 'MIRROR')
_m.use_axis = (False, True, False)
ob_cube_003.location = (0.0, 0.0, 0.0)
ob_cube_003.lock_rotations_4d = False
ob_cube_003.empty_display_type = 'ARROWS'
ob_cube_003.lineart.crease_threshold = 0.0
_m = ob_cube_003.modifiers.new('Mirror', 'MIRROR')
_m.use_axis = (False, True, False)
ob_cylinder_002.location = (0.0, 0.0, 0.0)
ob_cylinder_002.rotation_euler = (-0.0, 1.571, 0.0)
ob_cylinder_002.lock_rotations_4d = False
ob_cylinder_002.empty_display_type = 'ARROWS'
ob_cylinder_002.lineart.crease_threshold = 0.0
_m = ob_cylinder_002.modifiers.new('Mirror', 'MIRROR')
_m.use_axis = (False, True, False)
ob_cylinder_001.location = (0.0, 0.0, 0.0)
ob_cylinder_001.rotation_euler = (-0.0, 1.571, 0.0)
ob_cylinder_001.lock_rotations_4d = False
ob_cylinder_001.empty_display_type = 'ARROWS'
ob_cylinder_001.lineart.crease_threshold = 0.0
_m = ob_cylinder_001.modifiers.new('Mirror', 'MIRROR')
_m.use_axis = (False, True, False)
ob_cube_002.location = (0.0, 0.0, 0.0)
ob_cube_002.lock_rotations_4d = False
ob_cube_002.empty_display_type = 'ARROWS'
ob_cube_002.lineart.crease_threshold = 0.0
_m = ob_cube_002.modifiers.new('Mirror', 'MIRROR')
_m.use_axis = (False, True, False)
ob_cube_001.location = (0.0, 0.0, 0.0)
ob_cube_001.lock_rotations_4d = False
ob_cube_001.empty_display_type = 'ARROWS'
ob_cube_001.lineart.crease_threshold = 0.0
_m = ob_cube_001.modifiers.new('Mirror', 'MIRROR')
_m.use_axis = (False, True, False)
ob_cube.location = (0.0, 0.0, 0.0)
ob_cube.lock_rotations_4d = False
ob_cube.empty_display_type = 'ARROWS'
ob_cube.lineart.crease_threshold = 0.0
_m = ob_cube.modifiers.new('Mirror', 'MIRROR')
_m.use_axis = (False, True, False)
ob_cylinder.location = (0.0, 0.0, 0.0)
ob_cylinder.rotation_euler = (-0.0, 1.571, 0.0)
ob_cylinder.scale = (1.0, 0.99, 1.0)
ob_cylinder.lock_rotations_4d = False
ob_cylinder.empty_display_type = 'ARROWS'
ob_cylinder.lineart.crease_threshold = 0.0
ob_camera.location = (10.0, -10.0, 11.6)
ob_camera.rotation_euler = (1.047, 0.0, 0.7854)
ob_camera.lock_rotations_4d = False
ob_camera.empty_display_type = 'ARROWS'
ob_camera.color = (0.0, 0.0, 0.0, 1.0)
ob_camera.lineart.crease_threshold = 0.0
ob_sphere.location = (-0.02993, 0.1261, 0.07312)
ob_sphere.rotation_euler = (1.571, -0.0, 1.571)
ob_sphere.lock_rotations_4d = False
ob_sphere.empty_display_type = 'ARROWS'
ob_sphere.color = (0.0, 0.0, 0.0, 1.0)
ob_sphere.show_instancer_for_render = False
ob_sphere.instance_type = 'VERTS'
ob_sphere.use_instance_vertices_rotation = True
ob_sphere.lineart.crease_threshold = 0.0
ob_lamp_001.parent = ob_sphere
ob_lamp_001.matrix_parent_inverse = Matrix(((-4.371e-08, 1.0, -2.118e-22, -0.1261), (4.371e-08, 1.911e-15, 1.0, -0.07312), (1.0, 4.371e-08, -4.371e-08, 0.02993), (0.0, 0.0, 0.0, 1.0)))
ob_lamp_001.location = (-0.02993, 0.1261, 0.07312)
ob_lamp_001.rotation_euler = (1.571, -0.0, 1.571)
ob_lamp_001.lock_rotations_4d = False
ob_lamp_001.empty_display_type = 'ARROWS'
ob_lamp_001.color = (0.0, 0.0, 0.0, 1.0)
ob_lamp_001.lineart.crease_threshold = 0.0
ob_plane.location = (0.0, 0.0, 0.0)
ob_plane.lock_rotations_4d = False
ob_plane.empty_display_type = 'ARROWS'
ob_plane.color = (0.0, 0.0, 0.0, 1.0)
ob_plane.lineart.crease_threshold = 0.0

# ---- collection membership
col_collection_1.objects.link(ob_cube_004)
col_collection_1.objects.link(ob_cube_003)
col_collection_1.objects.link(ob_cylinder_002)
col_collection_1.objects.link(ob_cylinder_001)
col_collection_1.objects.link(ob_cube_002)
col_collection_1.objects.link(ob_cube_001)
col_collection_1.objects.link(ob_cube)
col_collection_1.objects.link(ob_cylinder)
col_collection_2.objects.link(ob_camera)
col_collection_3.objects.link(ob_sphere)
col_collection_3.objects.link(ob_lamp_001)
col_collection_4.objects.link(ob_plane)

# ---- scene / render settings (as saved in the file)
scene.camera = ob_camera
scene.frame_start = 1; scene.frame_end = 1; scene.frame_set(1)
scene.render.engine = 'BLENDER_EEVEE_NEXT'
scene.render.image_settings.color_mode = 'RGB'
scene.render.image_settings.compression = 90
scene.render.resolution_x = 256
scene.render.resolution_y = 256
scene.render.pixel_aspect_x = 100.0
scene.render.pixel_aspect_y = 100.0
scene.render.fps = 25
scene.render.dither_intensity = 0.0
scene.render.use_compositing = False
scene.render.use_sequencer = False
scene.render.bake_margin = 2
scene.render.bake_bias = 0.0
scene.render.use_stamp_time = False
scene.render.use_stamp_date = False
scene.render.use_stamp_frame = False
scene.render.use_stamp_camera = False
scene.render.use_stamp_scene = False
scene.render.use_stamp_filename = False
scene.render.use_stamp_render_time = False
scene.render.stamp_font_size = 0
scene.cycles.use_denoising = False
scene.cycles.samples = 10
scene.cycles.sampling_pattern = 'TABULATED_SOBOL'
scene.cycles.light_sampling_threshold = 0.0
scene.cycles.use_adaptive_sampling = False
scene.cycles.use_light_tree = False
scene.cycles.blur_glossy = 0.0
scene.cycles.volume_bounces = 1
scene.cycles.pixel_filter_type = 'GAUSSIAN'
scene.cycles.sample_clamp_indirect = 0.0
scene.view_settings.view_transform = 'Raw'
bpy.context.view_layer.update()
